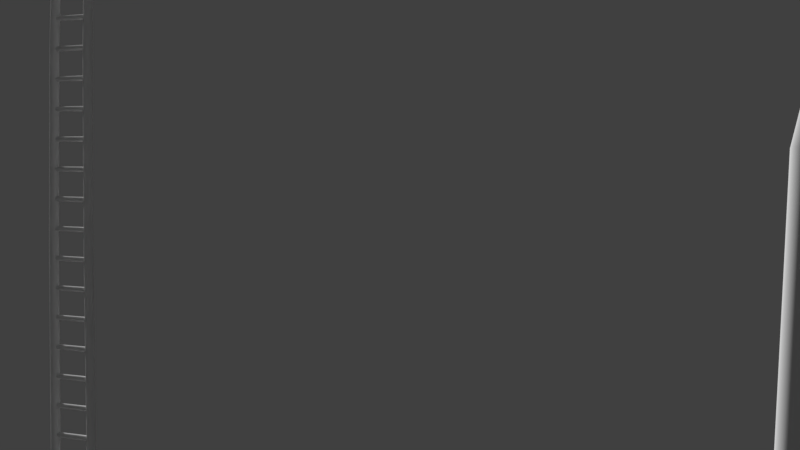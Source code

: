 # Source: rollercoasterRealFixedBeizer.blend  (saved by Blender 2.79.0; exported with 4.5.12 LTS)
import bpy
from mathutils import Matrix  # noqa: F401  (used for matrix-valued properties, if any)

bpy.ops.wm.read_factory_settings(use_empty=True)
scene = bpy.context.scene
scene.name = 'Scene'

# ---- collections
col_collection_1 = bpy.data.collections.new('Collection 1'); scene.collection.children.link(col_collection_1)
col_collection_2 = bpy.data.collections.new('Collection 2'); scene.collection.children.link(col_collection_2)
col_collection_2.hide_render = True
col_collection_2.hide_viewport = True

# ---- world
world_world = bpy.data.worlds.new('World'); scene.world = world_world
world_world.color = (0.05088, 0.05088, 0.05088)
world_world.use_sun_shadow = False
world_world.sun_shadow_jitter_overblur = 0.0
world_world.cycles.sampling_method = 'MANUAL'

# ---- cameras
cam_camera = bpy.data.cameras.new('Camera')
cam_camera.clip_end = 100.0
cam_camera.lens = 35.0
cam_camera.sensor_width = 32.0
cam_camera.sensor_height = 18.0
cam_camera.display_size = 2.0
cam_camera.dof.focus_distance = 0.0
cam_camera.dof.aperture_fstop = 128.0
cam_camera.dof.aperture_blades = 6

# ---- meshes
me_cube = bpy.data.meshes.new('Cube')
me_cube.from_pydata([(-0.04227, -0.04227, -0.04227), (-0.04227, -0.04227, 0.04227), (-0.04227, 0.04227, -0.04227), (-0.04227, 0.04227, 0.04227), (0.04227, -0.04227, -0.04227), (0.04227, -0.04227, 0.04227), (0.04227, 0.04227, -0.04227), (0.04227, 0.04227, 0.04227)], [], [(0, 1, 3, 2), (2, 3, 7, 6), (6, 7, 5, 4), (4, 5, 1, 0), (2, 6, 4, 0), (7, 3, 1, 5)])
me_cube.use_remesh_preserve_volume = False
me_cube.use_remesh_preserve_attributes = False
me_cube.use_mirror_vertex_groups = False
me_cube.update()
me_cylinder = bpy.data.meshes.new('Cylinder')
me_cylinder.from_pydata([(0.0, 8.847, 0.1345), (0.0, -8.847, 0.1345), (0.1951, 8.847, 0.1319), (0.1951, -8.847, 0.1319), (0.3827, 8.847, 0.1242), (0.3827, -8.847, 0.1242), (0.5556, 8.847, 0.1118), (0.5556, -8.847, 0.1118), (0.7071, 8.847, 0.09509), (0.7071, -8.847, 0.09509), (0.8315, 8.847, 0.07471), (0.8315, -8.847, 0.07471), (0.9239, 8.847, 0.05146), (0.9239, -8.847, 0.05146), (0.9808, 8.847, 0.02623), (0.9808, -8.847, 0.02623), (1.0, 8.847, 4.441e-16), (1.0, -8.847, -1.192e-07), (0.9808, 8.847, -0.02623), (0.9808, -8.847, -0.02623), (0.9239, 8.847, -0.05146), (0.9239, -8.847, -0.05146), (0.8315, 8.847, -0.07471), (0.8315, -8.847, -0.07471), (0.7071, 8.847, -0.09509), (0.7071, -8.847, -0.09509), (0.5556, 8.847, -0.1118), (0.5556, -8.847, -0.1118), (0.3827, 8.847, -0.1242), (0.3827, -8.847, -0.1242), (0.1951, 8.847, -0.1319), (0.1951, -8.847, -0.1319), (-3.258e-07, 8.847, -0.1345), (-3.258e-07, -8.847, -0.1345), (-0.1951, 8.847, -0.1319), (-0.1951, -8.847, -0.1319), (-0.3827, 8.847, -0.1242), (-0.3827, -8.847, -0.1242), (-0.5556, 8.847, -0.1118), (-0.5556, -8.847, -0.1118), (-0.7071, 8.847, -0.09509), (-0.7071, -8.847, -0.09509), (-0.8315, 8.847, -0.07471), (-0.8315, -8.847, -0.07471), (-0.9239, 8.847, -0.05146), (-0.9239, -8.847, -0.05146), (-0.9808, 8.847, -0.02623), (-0.9808, -8.847, -0.02623), (-1.0, 8.847, 1.192e-07), (-1.0, -8.847, 5.96e-08), (-0.9808, 8.847, 0.02623), (-0.9808, -8.847, 0.02623), (-0.9239, 8.847, 0.05146), (-0.9239, -8.847, 0.05146), (-0.8315, 8.847, 0.07471), (-0.8315, -8.847, 0.07471), (-0.7071, 8.847, 0.09509), (-0.7071, -8.847, 0.09509), (-0.5556, 8.847, 0.1118), (-0.5556, -8.847, 0.1118), (-0.3827, 8.847, 0.1242), (-0.3827, -8.847, 0.1242), (-0.1951, 8.847, 0.1319), (-0.1951, -8.847, 0.1319)], [], [(0, 1, 3, 2), (2, 3, 5, 4), (4, 5, 7, 6), (6, 7, 9, 8), (8, 9, 11, 10), (10, 11, 13, 12), (12, 13, 15, 14), (14, 15, 17, 16), (16, 17, 19, 18), (18, 19, 21, 20), (20, 21, 23, 22), (22, 23, 25, 24), (24, 25, 27, 26), (26, 27, 29, 28), (28, 29, 31, 30), (30, 31, 33, 32), (32, 33, 35, 34), (34, 35, 37, 36), (36, 37, 39, 38), (38, 39, 41, 40), (40, 41, 43, 42), (42, 43, 45, 44), (44, 45, 47, 46), (46, 47, 49, 48), (48, 49, 51, 50), (50, 51, 53, 52), (52, 53, 55, 54), (54, 55, 57, 56), (56, 57, 59, 58), (58, 59, 61, 60), (3, 1, 63, 61, 59, 57, 55, 53, 51, 49, 47, 45, 43, 41, 39, 37, 35, 33, 31, 29, 27, 25, 23, 21, 19, 17, 15, 13, 11, 9, 7, 5), (60, 61, 63, 62), (62, 63, 1, 0), (0, 2, 4, 6, 8, 10, 12, 14, 16, 18, 20, 22, 24, 26, 28, 30, 32, 34, 36, 38, 40, 42, 44, 46, 48, 50, 52, 54, 56, 58, 60, 62)])
me_cylinder.use_remesh_preserve_volume = False
me_cylinder.use_remesh_preserve_attributes = False
me_cylinder.use_mirror_vertex_groups = False
me_cylinder.update()

# ---- curves / text
cu_beziercurve = bpy.data.curves.new('BezierCurve', 'CURVE')
cu_beziercurve.dimensions = '3D'
_sp = cu_beziercurve.splines.new('BEZIER'); _sp.bezier_points.add(24)
_sp.bezier_points.foreach_set('co', [1.754, 0.5311, -0.3696, -2.227, 0.5311, -0.3696, -8.03, 0.5311, 6.641, -10.86, 0.5311, 1.667, -10.86, -2.816, -0.1399, -7.097, -2.816, 0.2599, -7.829, -3.302, 3.029, -8.569, -4.017, 0.1159, -3.051, -3.834, 1.443, -0.4925, -3.834, 0.5157, 4.065, -3.952, -0.1239, 6.272, -3.426, 2.995, 3.985, -2.739, 5.377, 1.379, -2.739, 3.554, 2.722, -2.739, 0.9635, 8.387, -3.36, -0.01328, 6.127, -6.759, 1.007, -0.4561, -6.538, -0.07893, -2.375, -2.488, 0.5904, 4.709, -1.566, 4.516, 13.49, -0.2539, 3.779, 9.531, 1.496, 2.627, 11.27, -1.152, 1.489, 15.37, 2.888, 0.7461, 7.887, 0.5521, 1.245])
_sp.bezier_points.foreach_set('handle_left', [4.041, 0.5328, -0.3696, -0.9731, 0.5311, -0.3696, -7.153, 0.5311, 6.641, -10.25, 0.7666, 2.7, -11.47, -2.521, -0.04253, -7.854, -2.359, -0.2648, -6.133, -3.272, 2.933, -9.897, -4.014, 1.048, -4.399, -3.831, 1.262, -1.248, -3.832, 1.054, 3.199, -3.998, -0.4533, 6.463, -3.662, 1.807, 5.154, -2.736, 5.278, 1.394, -2.737, 4.251, 1.293, -2.735, 1.364, 7.695, -2.273, 0.3481, 7.633, -6.674, 1.105, 0.5525, -7.123, -0.05085, -3.947, -3.792, 0.5507, 1.539, -1.514, 4.593, 13.41, -2.018, 4.189, 10.46, 2.704, 2.859, 8.741, -0.8584, 1.713, 16.64, 1.66, 1.063, 9.685, 0.582, 1.288])
_sp.bezier_points.foreach_set('handle_right', [0.672, 0.5303, -0.3696, -4.06, 0.5311, -0.3696, -9.413, 0.5311, 6.641, -11.73, 0.1914, 0.1767, -10.14, -3.158, -0.2529, -5.855, -3.566, 1.12, -9.796, -3.336, 3.139, -7.278, -4.021, -0.7896, -1.489, -3.838, 1.654, 0.3835, -3.837, -0.1079, 5.069, -3.898, 0.2579, 6.049, -3.149, 4.384, 2.63, -2.742, 5.492, 1.361, -2.74, 2.746, 4.378, -2.743, 0.4991, 9.189, -4.621, -0.4323, 4.602, -6.845, 0.9078, -1.625, -5.86, -0.1115, -0.2949, -0.7611, 0.643, 8.385, -1.628, 4.428, 13.59, 1.845, 3.291, 8.464, 0.1119, 2.361, 14.2, -1.491, 1.229, 13.86, 4.334, 0.3735, 5.801, 0.5176, 1.195])
for _p, _l, _r in zip(_sp.bezier_points, ['ALIGNED', 'ALIGNED', 'ALIGNED', 'ALIGNED', 'ALIGNED', 'ALIGNED', 'ALIGNED', 'ALIGNED', 'ALIGNED', 'ALIGNED', 'ALIGNED', 'ALIGNED', 'ALIGNED', 'ALIGNED', 'ALIGNED', 'ALIGNED', 'ALIGNED', 'ALIGNED', 'ALIGNED', 'ALIGNED', 'ALIGNED', 'ALIGNED', 'ALIGNED', 'ALIGNED', 'ALIGNED'], ['ALIGNED', 'ALIGNED', 'ALIGNED', 'ALIGNED', 'ALIGNED', 'ALIGNED', 'ALIGNED', 'ALIGNED', 'ALIGNED', 'ALIGNED', 'ALIGNED', 'ALIGNED', 'ALIGNED', 'ALIGNED', 'ALIGNED', 'ALIGNED', 'ALIGNED', 'ALIGNED', 'ALIGNED', 'ALIGNED', 'ALIGNED', 'ALIGNED', 'ALIGNED', 'ALIGNED', 'ALIGNED']): _p.handle_left_type = _l; _p.handle_right_type = _r
_sp.bezier_points.foreach_set('tilt', [-0.05201, -0.3053, -0.2646, -2.023, -3.053, -1.204, -1.983, -1.733, -1.587, -1.83, -1.708, -1.875, -2.414, -2.603, -2.602, -1.898, -2.893, -3.019, -2.595, -4.179, -4.9, -6.029, -5.924, -7.217, -3.711])
_sp.order_u = 0
_sp.order_v = 0
_sp.use_cyclic_u = True
cu_beziercurve.use_path = True
cu_beziercurve.use_path_clamp = True
cu_beziercurve.bevel_mode = 'OBJECT'
cu_beziercurve.bevel_resolution = 0
cu_beziercurve.fill_mode = 'HALF'
cu_beziercircle = bpy.data.curves.new('BezierCircle', 'CURVE')
cu_beziercircle.dimensions = '3D'
_sp = cu_beziercircle.splines.new('BEZIER'); _sp.bezier_points.add(3)
_sp.bezier_points.foreach_set('co', [0.8857, 0.0, 0.0, 1.135, 0.249, 0.0, 1.384, 0.0, 0.0, 1.135, -0.249, 0.0])
_sp.bezier_points.foreach_set('handle_left', [0.8857, -0.1375, 0.0, 0.9973, 0.249, 0.0, 1.384, 0.1375, 0.0, 1.272, -0.249, 0.0])
_sp.bezier_points.foreach_set('handle_right', [0.8857, 0.1375, 0.0, 1.272, 0.249, 0.0, 1.384, -0.1375, 0.0, 0.9973, -0.249, 0.0])
for _p, _l, _r in zip(_sp.bezier_points, ['AUTO', 'AUTO', 'AUTO', 'AUTO'], ['AUTO', 'AUTO', 'AUTO', 'AUTO']): _p.handle_left_type = _l; _p.handle_right_type = _r
_sp.order_u = 0
_sp.order_v = 0
_sp.resolution_u = 27
_sp.use_cyclic_u = True
_sp = cu_beziercircle.splines.new('BEZIER'); _sp.bezier_points.add(3)
_sp.bezier_points.foreach_set('co', [-1.575, 0.0, 0.0, -1.326, 0.249, 0.0, -1.077, 0.0, 0.0, -1.326, -0.249, 0.0])
_sp.bezier_points.foreach_set('handle_left', [-1.575, -0.1375, 0.0, -1.464, 0.249, 0.0, -1.077, 0.1375, 0.0, -1.189, -0.249, 0.0])
_sp.bezier_points.foreach_set('handle_right', [-1.575, 0.1375, 0.0, -1.189, 0.249, 0.0, -1.077, -0.1375, 0.0, -1.464, -0.249, 0.0])
for _p, _l, _r in zip(_sp.bezier_points, ['AUTO', 'AUTO', 'AUTO', 'AUTO'], ['AUTO', 'AUTO', 'AUTO', 'AUTO']): _p.handle_left_type = _l; _p.handle_right_type = _r
_sp.order_u = 0
_sp.order_v = 0
_sp.resolution_u = 27
_sp.use_cyclic_u = True
cu_beziercircle.use_path = True
cu_beziercircle.use_path_clamp = True
cu_beziercircle.bevel_resolution = 0
cu_beziercircle.resolution_u = 27
cu_beziercircle.fill_mode = 'HALF'

# ---- objects
ob_beziercurve = bpy.data.objects.new('BezierCurve', cu_beziercurve)
ob_cube = bpy.data.objects.new('Cube', me_cube)
ob_camera = bpy.data.objects.new('Camera', cam_camera)
ob_cylinder = bpy.data.objects.new('Cylinder', me_cylinder)
ob_beziercircle = bpy.data.objects.new('BezierCircle', cu_beziercircle)

# ---- transforms, parenting, visibility, modifiers, constraints
ob_beziercurve.location = (0.0, 0.0, 0.4212)
ob_beziercurve.lineart.crease_threshold = 0.0
ob_cube.location = (7.63, 0.0, 0.5)
ob_cube.scale = (1.526, 1.526, 1.526)
ob_cube.lineart.crease_threshold = 0.0
_m = ob_cube.modifiers.new('Curve', 'CURVE')
_m.object = ob_beziercurve
ob_camera.parent = ob_cube
ob_camera.matrix_parent_inverse = Matrix(((-3.68e-06, 0.01708, 0.6553, -0.08044), (-4.437e-05, 0.6553, -0.01708, -0.3328), (-0.6555, -4.445e-05, -2.523e-06, 0.002768), (0.0, 0.0, 0.0, 1.0)))
ob_camera.location = (-0.05744, 0.4918, 0.2725)
ob_camera.rotation_euler = (1.571, 0.0, 1.571)
ob_camera.lineart.crease_threshold = 0.0
ob_cylinder.location = (0.0, 0.0, 0.4212)
ob_cylinder.scale = (-0.01238, -0.01238, -0.09204)
ob_cylinder.lineart.crease_threshold = 0.0
_m = ob_cylinder.modifiers.new('Array', 'ARRAY')
_m.count = 929
_m.constant_offset_displace = (0.0, 0.0, 0.0)
_m.relative_offset_displace = (-5.9, 0.0, 0.0)
_m = ob_cylinder.modifiers.new('Curve', 'CURVE')
_m.object = ob_beziercurve
ob_beziercircle.location = (-0.1156, -0.2906, -0.3085)
ob_beziercircle.scale = (0.08855, 0.08855, 0.08855)
ob_beziercircle.lineart.crease_threshold = 0.0
cu_beziercurve.bevel_object = ob_beziercircle

# ---- collection membership
col_collection_1.objects.link(ob_beziercurve)
col_collection_1.objects.link(ob_cube)
col_collection_1.objects.link(ob_camera)
col_collection_1.objects.link(ob_cylinder)
col_collection_2.objects.link(ob_beziercircle)

# ---- scene / render settings (as saved in the file)
scene.camera = ob_camera
scene.frame_start = 1; scene.frame_end = 600; scene.frame_set(1)
scene.render.engine = 'BLENDER_EEVEE_NEXT'
scene.render.resolution_percentage = 50
scene.render.dither_intensity = 0.0
scene.cycles.use_denoising = False
scene.cycles.samples = 128
scene.cycles.sampling_pattern = 'TABULATED_SOBOL'
scene.cycles.use_adaptive_sampling = False
scene.cycles.use_light_tree = False
scene.cycles.blur_glossy = 0.0
scene.cycles.sample_clamp_indirect = 0.0
scene.view_settings.view_transform = 'Standard'
bpy.context.view_layer.update()

# ---- added for rendering (the .blend has no usable light): sun
light_auto_sun = bpy.data.lights.new('AutoSun', 'SUN')
light_auto_sun.energy = 3.0
light_auto_sun.angle = 0.0523599
ob_auto_sun = bpy.data.objects.new('AutoSun', light_auto_sun)
scene.collection.objects.link(ob_auto_sun)
ob_auto_sun.rotation_euler = (0.872665, 0.174533, 0.523599)
bpy.context.view_layer.update()
